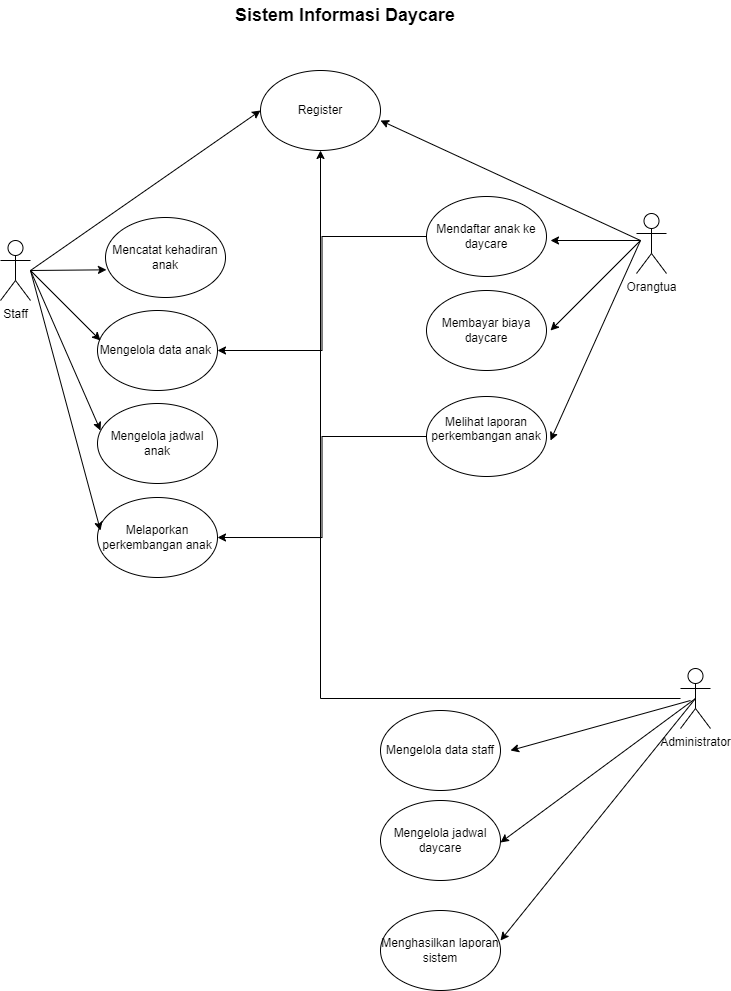

The diagram above was exported from draw.io. Its source (the exported page's mxGraphModel, read from the mxfile embedded in the PNG):
<mxGraphModel dx="756" dy="392" grid="1" gridSize="10" guides="1" tooltips="1" connect="1" arrows="1" fold="1" page="1" pageScale="1" pageWidth="850" pageHeight="1100" math="0" shadow="0">
  <root>
    <mxCell id="0" />
    <mxCell id="1" parent="0" />
    <mxCell id="YQ5iiyZgYN4siYGNZJEb-1" value="&lt;b&gt;&lt;font style=&quot;font-size: 18px;&quot;&gt;Sistem Informasi Daycare&lt;/font&gt;&lt;/b&gt;" style="text;html=1;align=center;verticalAlign=middle;whiteSpace=wrap;rounded=0;" vertex="1" parent="1">
      <mxGeometry x="290" y="10" width="230" height="30" as="geometry" />
    </mxCell>
    <mxCell id="YQ5iiyZgYN4siYGNZJEb-2" value="Staff" style="shape=umlActor;verticalLabelPosition=bottom;verticalAlign=top;html=1;outlineConnect=0;" vertex="1" parent="1">
      <mxGeometry x="60" y="250" width="30" height="60" as="geometry" />
    </mxCell>
    <mxCell id="YQ5iiyZgYN4siYGNZJEb-3" value="Orangtua" style="shape=umlActor;verticalLabelPosition=bottom;verticalAlign=top;html=1;outlineConnect=0;" vertex="1" parent="1">
      <mxGeometry x="696" y="223" width="30" height="60" as="geometry" />
    </mxCell>
    <mxCell id="YQ5iiyZgYN4siYGNZJEb-51" style="edgeStyle=orthogonalEdgeStyle;rounded=0;orthogonalLoop=1;jettySize=auto;html=1;entryX=0.5;entryY=1;entryDx=0;entryDy=0;" edge="1" parent="1" source="YQ5iiyZgYN4siYGNZJEb-4" target="YQ5iiyZgYN4siYGNZJEb-7">
      <mxGeometry relative="1" as="geometry" />
    </mxCell>
    <mxCell id="YQ5iiyZgYN4siYGNZJEb-4" value="Administrator" style="shape=umlActor;verticalLabelPosition=bottom;verticalAlign=top;html=1;outlineConnect=0;" vertex="1" parent="1">
      <mxGeometry x="740" y="678" width="30" height="60" as="geometry" />
    </mxCell>
    <mxCell id="YQ5iiyZgYN4siYGNZJEb-6" value="Mengelola data staff" style="ellipse;whiteSpace=wrap;html=1;" vertex="1" parent="1">
      <mxGeometry x="440" y="720" width="120" height="80" as="geometry" />
    </mxCell>
    <mxCell id="YQ5iiyZgYN4siYGNZJEb-7" value="Register" style="ellipse;whiteSpace=wrap;html=1;" vertex="1" parent="1">
      <mxGeometry x="320" y="80" width="120" height="80" as="geometry" />
    </mxCell>
    <mxCell id="YQ5iiyZgYN4siYGNZJEb-8" value="Mengelola data anak&amp;nbsp;" style="ellipse;whiteSpace=wrap;html=1;" vertex="1" parent="1">
      <mxGeometry x="157" y="320" width="120" height="80" as="geometry" />
    </mxCell>
    <mxCell id="YQ5iiyZgYN4siYGNZJEb-9" value="Mencatat kehadiran anak" style="ellipse;whiteSpace=wrap;html=1;" vertex="1" parent="1">
      <mxGeometry x="165" y="227" width="120" height="80" as="geometry" />
    </mxCell>
    <mxCell id="YQ5iiyZgYN4siYGNZJEb-10" value="Mengelola jadwal anak" style="ellipse;whiteSpace=wrap;html=1;" vertex="1" parent="1">
      <mxGeometry x="157" y="413" width="120" height="80" as="geometry" />
    </mxCell>
    <mxCell id="YQ5iiyZgYN4siYGNZJEb-11" value="Melaporkan perkembangan anak" style="ellipse;whiteSpace=wrap;html=1;" vertex="1" parent="1">
      <mxGeometry x="157" y="507" width="120" height="80" as="geometry" />
    </mxCell>
    <mxCell id="YQ5iiyZgYN4siYGNZJEb-57" style="edgeStyle=orthogonalEdgeStyle;rounded=0;orthogonalLoop=1;jettySize=auto;html=1;entryX=1;entryY=0.5;entryDx=0;entryDy=0;" edge="1" parent="1" source="YQ5iiyZgYN4siYGNZJEb-13" target="YQ5iiyZgYN4siYGNZJEb-11">
      <mxGeometry relative="1" as="geometry" />
    </mxCell>
    <mxCell id="YQ5iiyZgYN4siYGNZJEb-13" value="&#10;Melihat laporan perkembangan anak&#10;&#10;" style="ellipse;whiteSpace=wrap;html=1;" vertex="1" parent="1">
      <mxGeometry x="486" y="406" width="120" height="80" as="geometry" />
    </mxCell>
    <mxCell id="YQ5iiyZgYN4siYGNZJEb-14" value="Membayar biaya daycare" style="ellipse;whiteSpace=wrap;html=1;" vertex="1" parent="1">
      <mxGeometry x="486" y="300" width="120" height="80" as="geometry" />
    </mxCell>
    <mxCell id="YQ5iiyZgYN4siYGNZJEb-56" style="edgeStyle=orthogonalEdgeStyle;rounded=0;orthogonalLoop=1;jettySize=auto;html=1;entryX=1;entryY=0.5;entryDx=0;entryDy=0;" edge="1" parent="1" source="YQ5iiyZgYN4siYGNZJEb-15" target="YQ5iiyZgYN4siYGNZJEb-8">
      <mxGeometry relative="1" as="geometry" />
    </mxCell>
    <mxCell id="YQ5iiyZgYN4siYGNZJEb-15" value="Mendaftar anak ke daycare" style="ellipse;whiteSpace=wrap;html=1;" vertex="1" parent="1">
      <mxGeometry x="486" y="206" width="120" height="80" as="geometry" />
    </mxCell>
    <mxCell id="YQ5iiyZgYN4siYGNZJEb-16" value="Menghasilkan laporan sistem" style="ellipse;whiteSpace=wrap;html=1;" vertex="1" parent="1">
      <mxGeometry x="440" y="920" width="120" height="80" as="geometry" />
    </mxCell>
    <mxCell id="YQ5iiyZgYN4siYGNZJEb-17" value="Mengelola jadwal daycare" style="ellipse;whiteSpace=wrap;html=1;" vertex="1" parent="1">
      <mxGeometry x="440" y="810" width="120" height="80" as="geometry" />
    </mxCell>
    <mxCell id="YQ5iiyZgYN4siYGNZJEb-30" value="" style="endArrow=classic;html=1;rounded=0;entryX=0;entryY=0.5;entryDx=0;entryDy=0;" edge="1" parent="1" target="YQ5iiyZgYN4siYGNZJEb-7">
      <mxGeometry width="50" height="50" relative="1" as="geometry">
        <mxPoint x="90" y="280" as="sourcePoint" />
        <mxPoint x="140" y="230" as="targetPoint" />
      </mxGeometry>
    </mxCell>
    <mxCell id="YQ5iiyZgYN4siYGNZJEb-33" value="" style="endArrow=classic;html=1;rounded=0;entryX=0.008;entryY=0.654;entryDx=0;entryDy=0;entryPerimeter=0;" edge="1" parent="1" target="YQ5iiyZgYN4siYGNZJEb-9">
      <mxGeometry width="50" height="50" relative="1" as="geometry">
        <mxPoint x="90" y="280" as="sourcePoint" />
        <mxPoint x="170" y="270" as="targetPoint" />
      </mxGeometry>
    </mxCell>
    <mxCell id="YQ5iiyZgYN4siYGNZJEb-34" value="" style="endArrow=classic;html=1;rounded=0;" edge="1" parent="1">
      <mxGeometry width="50" height="50" relative="1" as="geometry">
        <mxPoint x="90" y="280" as="sourcePoint" />
        <mxPoint x="160" y="440" as="targetPoint" />
      </mxGeometry>
    </mxCell>
    <mxCell id="YQ5iiyZgYN4siYGNZJEb-35" value="" style="endArrow=classic;html=1;rounded=0;" edge="1" parent="1">
      <mxGeometry width="50" height="50" relative="1" as="geometry">
        <mxPoint x="90" y="280" as="sourcePoint" />
        <mxPoint x="160" y="350" as="targetPoint" />
      </mxGeometry>
    </mxCell>
    <mxCell id="YQ5iiyZgYN4siYGNZJEb-37" value="" style="endArrow=classic;html=1;rounded=0;" edge="1" parent="1">
      <mxGeometry width="50" height="50" relative="1" as="geometry">
        <mxPoint x="90" y="280" as="sourcePoint" />
        <mxPoint x="160" y="540" as="targetPoint" />
      </mxGeometry>
    </mxCell>
    <mxCell id="YQ5iiyZgYN4siYGNZJEb-39" value="" style="endArrow=classic;html=1;rounded=0;" edge="1" parent="1">
      <mxGeometry width="50" height="50" relative="1" as="geometry">
        <mxPoint x="700" y="250" as="sourcePoint" />
        <mxPoint x="610" y="250" as="targetPoint" />
      </mxGeometry>
    </mxCell>
    <mxCell id="YQ5iiyZgYN4siYGNZJEb-40" value="" style="endArrow=classic;html=1;rounded=0;" edge="1" parent="1">
      <mxGeometry width="50" height="50" relative="1" as="geometry">
        <mxPoint x="700" y="250" as="sourcePoint" />
        <mxPoint x="440" y="130" as="targetPoint" />
      </mxGeometry>
    </mxCell>
    <mxCell id="YQ5iiyZgYN4siYGNZJEb-42" value="" style="endArrow=classic;html=1;rounded=0;" edge="1" parent="1">
      <mxGeometry width="50" height="50" relative="1" as="geometry">
        <mxPoint x="700" y="250" as="sourcePoint" />
        <mxPoint x="610" y="340" as="targetPoint" />
      </mxGeometry>
    </mxCell>
    <mxCell id="YQ5iiyZgYN4siYGNZJEb-43" value="" style="endArrow=classic;html=1;rounded=0;" edge="1" parent="1">
      <mxGeometry width="50" height="50" relative="1" as="geometry">
        <mxPoint x="700" y="250" as="sourcePoint" />
        <mxPoint x="610" y="450" as="targetPoint" />
      </mxGeometry>
    </mxCell>
    <mxCell id="YQ5iiyZgYN4siYGNZJEb-45" value="" style="endArrow=classic;html=1;rounded=0;exitX=0.5;exitY=0.5;exitDx=0;exitDy=0;exitPerimeter=0;" edge="1" parent="1" source="YQ5iiyZgYN4siYGNZJEb-4">
      <mxGeometry width="50" height="50" relative="1" as="geometry">
        <mxPoint x="750" y="710" as="sourcePoint" />
        <mxPoint x="560" y="852" as="targetPoint" />
      </mxGeometry>
    </mxCell>
    <mxCell id="YQ5iiyZgYN4siYGNZJEb-46" value="" style="endArrow=classic;html=1;rounded=0;entryX=1;entryY=0.375;entryDx=0;entryDy=0;entryPerimeter=0;exitX=0.5;exitY=0.5;exitDx=0;exitDy=0;exitPerimeter=0;" edge="1" parent="1" source="YQ5iiyZgYN4siYGNZJEb-4" target="YQ5iiyZgYN4siYGNZJEb-16">
      <mxGeometry width="50" height="50" relative="1" as="geometry">
        <mxPoint x="750" y="710" as="sourcePoint" />
        <mxPoint x="560" y="900" as="targetPoint" />
      </mxGeometry>
    </mxCell>
    <mxCell id="YQ5iiyZgYN4siYGNZJEb-53" value="" style="endArrow=classic;html=1;rounded=0;" edge="1" parent="1">
      <mxGeometry width="50" height="50" relative="1" as="geometry">
        <mxPoint x="750" y="710" as="sourcePoint" />
        <mxPoint x="570" y="760" as="targetPoint" />
      </mxGeometry>
    </mxCell>
  </root>
</mxGraphModel>